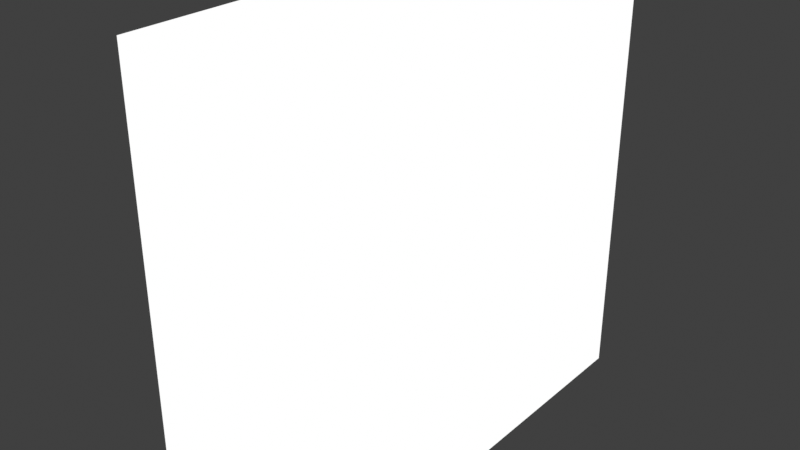 # Source: dungeonwalls.blend  (saved by Blender 4.5.90; exported with 4.5.12 LTS)
import bpy
from mathutils import Matrix  # noqa: F401  (used for matrix-valued properties, if any)

bpy.ops.wm.read_factory_settings(use_empty=True)
scene = bpy.context.scene
scene.name = 'Scene'

# ---- collections
col_collection = bpy.data.collections.new('Collection'); scene.collection.children.link(col_collection)

# ---- images (referenced by path relative to the original .blend; pixels are not part of the script)
import os
ASSET_DIR = os.environ.get("B2B_ASSET_DIR", "")  # directory of the original .blend (textures are referenced by path, not embedded)
HERE = os.path.dirname(os.path.abspath(__file__))  # packed textures are extracted next to this script under _unpacked/

def load_image(name, relpath, width, height, colorspace="sRGB"):
    """Load a texture the original file referenced (path relative to the .blend, or extracted next to this script)."""
    p = next((c for c in (os.path.join(HERE, relpath), os.path.join(ASSET_DIR, relpath)) if relpath and os.path.exists(c)), "")
    if p:
        img = bpy.data.images.load(p, check_existing=True)
        img.name = name
    else:  # same state as the original file: an image datablock whose file is absent (Cycles renders it pink)
        img = bpy.data.images.new(name, width, height)
        img.source = "FILE"
        img.filepath = "//" + (relpath or name)
    img.colorspace_settings.name = colorspace
    return img
img_cube_layer = load_image('Cube Layer', '_unpacked/Cube_Layer.35fd66c6.png', 1024, 1024, 'sRGB')
img_grid_png = load_image('~grid.png', '~grid.png', 1024, 1024, 'sRGB')
img_grid_missing_data_png = load_image('~grid_missing_data.png', '~grid_missing_data.png', 1024, 1024, 'sRGB')

# ---- materials (node trees are filled in below, after node groups)
mat_cube = bpy.data.materials.new('Cube')

# ---- node groups
ng_ypl_check_input_normal = bpy.data.node_groups.new('~yPL Check Input Normal', 'ShaderNodeTree')
_s = ng_ypl_check_input_normal.interface.new_socket(name='Normal', in_out='OUTPUT', socket_type='NodeSocketVector')
_s.min_value = 0.0
_s.max_value = 0.0
_s = ng_ypl_check_input_normal.interface.new_socket(name='Normal', in_out='INPUT', socket_type='NodeSocketVector')
_s.default_value = (999.0, 999.0, 999.0)
_s.min_value = -1e+04
_s.max_value = 1e+04
_N = ng_ypl_check_input_normal.nodes; _L = ng_ypl_check_input_normal.links
n0 = _N.new('NodeFrame'); n0.name = 'revision'; n0.location = (-303, 143)
n0.label = '4'
n0.width = 150
n1 = _N.new('ShaderNodeMath'); n1.name = 'Math.001'; n1.location = (83, -84)
n1.operation = 'GREATER_THAN'
n1.inputs[1].default_value = 250.0
n2 = _N.new('ShaderNodeMix'); n2.name = 'Mix.001'; n2.location = (298, 91)
n2.data_type = 'RGBA'
n3 = _N.new('NodeGroupInput'); n3.name = 'Group Input'; n3.location = (-299, 74)
n4 = _N.new('ShaderNodeSeparateXYZ'); n4.name = 'Separate XYZ.001'; n4.location = (-100, -91)
n5 = _N.new('NodeGroupOutput'); n5.name = 'Group Output'; n5.location = (498, 0)
n6 = _N.new('ShaderNodeNormalMap'); n6.name = 'Normal Map'; n6.location = (-307, -16)
n7 = _N.new('NodeFrame'); n7.name = '__yp_info_Frame'; n7.location = (-919, -6)
n7.label = 'Part of Ucupaint addon (github.com/ucupumar/ucupaint)'
n7.width = 560
n8 = _N.new('NodeFrame'); n8.name = '__yp_info_Frame.001'; n8.location = (-919, -86)
n8.label = 'WARNING: Do NOT edit this group manually!'
n8.width = 450
_L.new(n4.outputs[2], n1.inputs[0])
_L.new(n1.outputs[0], n2.inputs[0])
_L.new(n3.outputs[0], n4.inputs[0])
_L.new(n3.outputs[0], n2.inputs[6])
_L.new(n2.outputs[2], n5.inputs[0])
_L.new(n6.outputs[0], n2.inputs[7])
n5.is_active_output = True
ng_ypl_engine_filter_281 = bpy.data.node_groups.new('~yPL Engine Filter 281', 'ShaderNodeTree')
_s = ng_ypl_engine_filter_281.interface.new_socket(name='Color', in_out='OUTPUT', socket_type='NodeSocketColor')
_s.default_value = (0.0, 0.0, 0.0, 0.0)
_s = ng_ypl_engine_filter_281.interface.new_socket(name='Eevee', in_out='INPUT', socket_type='NodeSocketColor')
_s.default_value = (1.0, 0.0, 0.0, 1.0)
_s = ng_ypl_engine_filter_281.interface.new_socket(name='Cycles', in_out='INPUT', socket_type='NodeSocketColor')
_s.default_value = (0.0, 1.0, 0.0, 1.0)
_N = ng_ypl_engine_filter_281.nodes; _L = ng_ypl_engine_filter_281.links
n0 = _N.new('NodeFrame'); n0.name = '__yp_info_Frame'; n0.location = (-1388, -72)
n0.label = 'Part of Ucupaint addon'
n0.width = 250
n1 = _N.new('NodeFrame'); n1.name = '__yp_info_Frame.004'; n1.location = (-1388, -112)
n1.label = 'Get the addon from github.com/ucupumar/ucupaint'
n1.width = 620
n2 = _N.new('NodeFrame'); n2.name = '__yp_info_Frame.005'; n2.location = (-1388, -152)
n2.label = 'WARNING: Do NOT edit this group manually!'
n2.width = 450
n3 = _N.new('NodeFrame'); n3.name = '__yp_info_Frame.006'; n3.location = (-1388, -192)
n3.label = 'Please use this panel: Node Editor > Properties > Ucupaint'
n3.width = 580
n4 = _N.new('NodeFrame'); n4.name = 'Frame.003'; n4.location = (-1033, 308)
n4.label = 'Check if using Cycles or Eevee'
n4.width = 501
n5 = _N.new('NodeFrame'); n5.name = 'Frame.002'; n5.location = (30, -30)
n5.label = 'The method is by using Particle Info'
n5.width = 441
n6 = _N.new('ShaderNodeMix'); n6.name = 'Mix.002'; n6.location = (249, 251)
n6.label = 'Eevee'
n6.width = 220
n6.data_type = 'RGBA'
n6.blend_type = 'MULTIPLY'
n6.inputs[0].default_value = 1.0
n7 = _N.new('ShaderNodeMix'); n7.name = 'Mix.003'; n7.location = (252, 37)
n7.label = 'Cycles'
n7.width = 220
n7.data_type = 'RGBA'
n7.blend_type = 'MULTIPLY'
n7.inputs[0].default_value = 1.0
n8 = _N.new('ShaderNodeMix'); n8.name = 'Mix.005'; n8.location = (581, 172)
n8.width = 135
n8.data_type = 'RGBA'
n8.blend_type = 'ADD'
n8.inputs[0].default_value = 1.0
n9 = _N.new('ShaderNodeMath'); n9.name = 'Math.001'; n9.location = (-17, 174)
n9.label = 'Cycles'
n9.operation = 'SUBTRACT'
n9.inputs[0].default_value = 1.0
n10 = _N.new('ShaderNodeMath'); n10.name = 'Math'; n10.location = (-259, 184)
n10.label = 'Eevee'
n10.operation = 'GREATER_THAN'
n10.inputs[1].default_value = 0.0
n11 = _N.new('ShaderNodeParticleInfo'); n11.name = 'Particle Info'; n11.location = (-495, 204)
n12 = _N.new('NodeGroupOutput'); n12.name = 'Group Output'; n12.location = (809, 96)
n13 = _N.new('NodeGroupInput'); n13.name = 'Group Input'; n13.location = (-768, -32)
n5.parent = n4
_L.new(n10.outputs[0], n9.inputs[1])
_L.new(n13.outputs[0], n6.inputs[7])
_L.new(n13.outputs[1], n7.inputs[7])
_L.new(n6.outputs[2], n8.inputs[6])
_L.new(n7.outputs[2], n8.inputs[7])
_L.new(n8.outputs[2], n12.inputs[0])
_L.new(n11.outputs[1], n10.inputs[0])
_L.new(n10.outputs[0], n7.inputs[6])
_L.new(n9.outputs[0], n6.inputs[6])
n12.is_active_output = True
ng_ypl_edge_detect = bpy.data.node_groups.new('~yPL Edge Detect', 'ShaderNodeTree')
_s = ng_ypl_edge_detect.interface.new_socket(name='Value', in_out='OUTPUT', socket_type='NodeSocketFloat')
_s.min_value = 0.0
_s.max_value = 0.0
_s = ng_ypl_edge_detect.interface.new_socket(name='Radius', in_out='INPUT', socket_type='NodeSocketFloat')
_s.default_value = 0.05
_s.min_value = 0.0
_s.max_value = 10.0
_N = ng_ypl_edge_detect.nodes; _L = ng_ypl_edge_detect.links
n0 = _N.new('NodeFrame'); n0.name = 'revision'; n0.location = (-641, 78)
n0.label = '2'
n0.width = 150
n1 = _N.new('ShaderNodeVectorMath'); n1.name = 'Vector Math.001'; n1.location = (7, -54)
n1.operation = 'CROSS_PRODUCT'
n2 = _N.new('ShaderNodeVectorMath'); n2.name = 'Vector Math'; n2.location = (190, -61)
n2.operation = 'LENGTH'
n3 = _N.new('NodeGroupOutput'); n3.name = 'Group Output'; n3.location = (735, 48)
n4 = _N.new('ShaderNodeNewGeometry'); n4.name = 'Geometry'; n4.location = (-353, 10)
n5 = _N.new('ShaderNodeAmbientOcclusion'); n5.name = 'Ambient Occlusion'; n5.location = (-354, 247)
n5.inside = True
n5.only_local = True
n6 = _N.new('ShaderNodeMath'); n6.name = 'Math'; n6.location = (51, 219)
n6.operation = 'SUBTRACT'
n6.inputs[0].default_value = 1.0
n7 = _N.new('ShaderNodeMath'); n7.name = 'Math.001'; n7.location = (-148, 328)
n7.operation = 'MULTIPLY'
n8 = _N.new('ShaderNodeGroup'); n8.name = 'Group'; n8.location = (398, 92)
n8.width = 282
n8.node_tree = ng_ypl_engine_filter_281
n9 = _N.new('ShaderNodeAmbientOcclusion'); n9.name = 'Ambient Occlusion.001'; n9.location = (-352, 514)
n9.only_local = True
n10 = _N.new('ShaderNodeBevel'); n10.name = 'Bevel'; n10.location = (-317, -244)
n11 = _N.new('NodeGroupInput'); n11.name = 'Group Input'; n11.location = (-632, 14)
n12 = _N.new('NodeFrame'); n12.name = '__yp_info_Frame'; n12.location = (-1252, -66)
n12.label = 'Part of Ucupaint addon (github.com/ucupumar/ucupaint)'
n12.width = 560
n13 = _N.new('NodeFrame'); n13.name = '__yp_info_Frame.001'; n13.location = (-1252, -146)
n13.label = 'WARNING: Do NOT edit this group manually!'
n13.width = 450
_L.new(n10.outputs[0], n1.inputs[1])
_L.new(n1.outputs[0], n2.inputs[0])
_L.new(n2.outputs[1], n8.inputs[1])
_L.new(n6.outputs[0], n8.inputs[0])
_L.new(n11.outputs[0], n5.inputs[1])
_L.new(n8.outputs[0], n3.inputs[0])
_L.new(n4.outputs[1], n1.inputs[0])
_L.new(n11.outputs[0], n9.inputs[1])
_L.new(n9.outputs[1], n7.inputs[0])
_L.new(n5.outputs[1], n7.inputs[1])
_L.new(n7.outputs[0], n6.inputs[1])
_L.new(n11.outputs[0], n10.inputs[0])
n3.is_active_output = True
ng_yp_layer_edge_detect = bpy.data.node_groups.new('.yP Layer Edge Detect', 'ShaderNodeTree')
_s = ng_yp_layer_edge_detect.interface.new_socket(name='Color', in_out='OUTPUT', socket_type='NodeSocketColor')
_s = ng_yp_layer_edge_detect.interface.new_socket(name='_Layer Viewer', in_out='OUTPUT', socket_type='NodeSocketColor')
_s = ng_yp_layer_edge_detect.interface.new_socket(name='_Layer Alpha Viewer', in_out='OUTPUT', socket_type='NodeSocketColor')
_s = ng_yp_layer_edge_detect.interface.new_socket(name='.intensity_value', in_out='INPUT', socket_type='NodeSocketFloat')
_s.subtype = 'FACTOR'
_s.default_value = 1.0
_s.min_value = 0.0
_s.max_value = 1.0
_s.description = 'Layer opacity'
_s = ng_yp_layer_edge_detect.interface.new_socket(name='.edge_detect_radius', in_out='INPUT', socket_type='NodeSocketFloat')
_s.default_value = 0.05
_s.min_value = 0.0
_s.max_value = 10.0
_s.description = 'Edge detect radius'
_s = ng_yp_layer_edge_detect.interface.new_socket(name='.channels[0].intensity_value', in_out='INPUT', socket_type='NodeSocketFloat')
_s.subtype = 'FACTOR'
_s.default_value = 1.0
_s.min_value = 0.0
_s.max_value = 1.0
_s.description = 'Layer channel opacity'
_s = ng_yp_layer_edge_detect.interface.new_socket(name='Color', in_out='INPUT', socket_type='NodeSocketColor')
_s = ng_yp_layer_edge_detect.interface.new_socket(name='UVMap UV', in_out='INPUT', socket_type='NodeSocketVector')
_N = ng_yp_layer_edge_detect.nodes; _L = ng_yp_layer_edge_detect.links
n0 = _N.new('NodeFrame'); n0.name = '__yp_info_Frame'; n0.location = (0, 230)
n0.label = 'Part of Ucupaint addon (github.com/ucupumar/ucupaint)'
n0.width = 560
n1 = _N.new('NodeFrame'); n1.name = '__yp_info_Frame.001'; n1.location = (0, 150)
n1.label = 'WARNING: Do NOT edit this group manually!'
n1.width = 450
n2 = _N.new('NodeGroupInput'); n2.name = 'Group Input'; n2.location = (0, 0)
n2.label = 'Start'
n2.width = 250
n3 = _N.new('NodeGroupOutput'); n3.name = 'Group Output'; n3.location = (1350, 0)
n3.label = 'End'
n4 = _N.new('ShaderNodeValue'); n4.name = 'One Value'; n4.location = (350, -560)
n4.label = 'One Value'
n4.outputs[0].default_value = 1.0
n5 = _N.new('ShaderNodeGroup'); n5.name = 'Group 18UW'; n5.location = (350, -240)
n5.label = 'Source'
n5.node_tree = ng_ypl_edge_detect
n6 = _N.new('ShaderNodeMath'); n6.name = 'Math AG5I'; n6.location = (700, 0)
n6.label = 'Layer Opacity'
n6.operation = 'MULTIPLY'
n7 = _N.new('ShaderNodeMix'); n7.name = 'Mix EOC4'; n7.location = (1100, 0)
n7.label = 'Blend'
n7.data_type = 'RGBA'
n8 = _N.new('ShaderNodeMath'); n8.name = 'Math OT1G'; n8.location = (900, 0)
n8.label = 'Channel Opacity'
n8.operation = 'MULTIPLY'
n9 = _N.new('NodeFrame'); n9.name = '__blend__0'; n9.location = (0, 0)
n9.label = 'Color Blend'
n9.width = 150
n6.parent = n9
n7.parent = n9
n8.parent = n9
_L.new(n2.outputs[1], n5.inputs[0])
_L.new(n2.outputs[2], n6.inputs[0])
_L.new(n2.outputs[0], n6.inputs[1])
_L.new(n4.outputs[0], n8.inputs[0])
_L.new(n6.outputs[0], n8.inputs[1])
_L.new(n5.outputs[0], n7.inputs[7])
_L.new(n8.outputs[0], n7.inputs[0])
_L.new(n2.outputs[3], n7.inputs[6])
_L.new(n7.outputs[2], n3.inputs[0])
_L.new(n5.outputs[0], n3.inputs[1])
_L.new(n8.outputs[0], n3.inputs[2])
n3.is_active_output = True
ng_yp_layer_cube_layer = bpy.data.node_groups.new('.yP Layer Cube Layer', 'ShaderNodeTree')
_s = ng_yp_layer_cube_layer.interface.new_socket(name='Color', in_out='OUTPUT', socket_type='NodeSocketColor')
_s = ng_yp_layer_cube_layer.interface.new_socket(name='_Layer Viewer', in_out='OUTPUT', socket_type='NodeSocketColor')
_s = ng_yp_layer_cube_layer.interface.new_socket(name='_Layer Alpha Viewer', in_out='OUTPUT', socket_type='NodeSocketColor')
_s = ng_yp_layer_cube_layer.interface.new_socket(name='.intensity_value', in_out='INPUT', socket_type='NodeSocketFloat')
_s.subtype = 'FACTOR'
_s.default_value = 1.0
_s.min_value = 0.0
_s.max_value = 1.0
_s.description = 'Layer opacity'
_s = ng_yp_layer_cube_layer.interface.new_socket(name='.channels[0].intensity_value', in_out='INPUT', socket_type='NodeSocketFloat')
_s.subtype = 'FACTOR'
_s.default_value = 1.0
_s.min_value = 0.0
_s.max_value = 1.0
_s.description = 'Layer channel opacity'
_s = ng_yp_layer_cube_layer.interface.new_socket(name='Color', in_out='INPUT', socket_type='NodeSocketColor')
_s = ng_yp_layer_cube_layer.interface.new_socket(name='UVMap UV', in_out='INPUT', socket_type='NodeSocketVector')
_N = ng_yp_layer_cube_layer.nodes; _L = ng_yp_layer_cube_layer.links
n0 = _N.new('NodeFrame'); n0.name = '__yp_info_Frame'; n0.location = (0, 230)
n0.label = 'Part of Ucupaint addon (github.com/ucupumar/ucupaint)'
n0.width = 560
n1 = _N.new('NodeFrame'); n1.name = '__yp_info_Frame.001'; n1.location = (0, 150)
n1.label = 'WARNING: Do NOT edit this group manually!'
n1.width = 450
n2 = _N.new('NodeGroupInput'); n2.name = 'Group Input'; n2.location = (0, 0)
n2.label = 'Start'
n2.width = 250
n3 = _N.new('NodeGroupOutput'); n3.name = 'Group Output'; n3.location = (1350, 0)
n3.label = 'End'
n4 = _N.new('ShaderNodeTexImage'); n4.name = 'Image Texture PCCJ'; n4.location = (350, -200)
n4.label = 'Source'
n4.image = img_cube_layer
n5 = _N.new('ShaderNodeMapping'); n5.name = 'Mapping 1S39'; n5.location = (350, -520)
n5.label = 'Mapping'
n6 = _N.new('ShaderNodeMath'); n6.name = 'Math D92J'; n6.location = (700, 0)
n6.label = 'Layer Opacity'
n6.operation = 'MULTIPLY'
n7 = _N.new('ShaderNodeMix'); n7.name = 'Mix 2QHU'; n7.location = (1100, 0)
n7.label = 'Blend'
n7.data_type = 'RGBA'
n8 = _N.new('ShaderNodeMath'); n8.name = 'Math F4NT'; n8.location = (900, 0)
n8.label = 'Channel Opacity'
n8.operation = 'MULTIPLY'
n9 = _N.new('NodeFrame'); n9.name = '__blend__0'; n9.location = (0, 0)
n9.label = 'Color Blend'
n9.width = 150
n6.parent = n9
n7.parent = n9
n8.parent = n9
_L.new(n2.outputs[3], n5.inputs[0])
_L.new(n5.outputs[0], n4.inputs[0])
_L.new(n2.outputs[1], n6.inputs[0])
_L.new(n2.outputs[0], n6.inputs[1])
_L.new(n4.outputs[1], n8.inputs[0])
_L.new(n6.outputs[0], n8.inputs[1])
_L.new(n4.outputs[0], n7.inputs[7])
_L.new(n8.outputs[0], n7.inputs[0])
_L.new(n2.outputs[2], n7.inputs[6])
_L.new(n7.outputs[2], n3.inputs[0])
_L.new(n4.outputs[0], n3.inputs[1])
_L.new(n8.outputs[0], n3.inputs[2])
n3.is_active_output = True
ng_ucupaint_cube = bpy.data.node_groups.new('Ucupaint Cube', 'ShaderNodeTree')
_s = ng_ucupaint_cube.interface.new_socket(name='Color', in_out='OUTPUT', socket_type='NodeSocketColor')
_s = ng_ucupaint_cube.interface.new_socket(name='Metallic', in_out='OUTPUT', socket_type='NodeSocketFloat')
_s = ng_ucupaint_cube.interface.new_socket(name='Roughness', in_out='OUTPUT', socket_type='NodeSocketFloat')
_s = ng_ucupaint_cube.interface.new_socket(name='Normal', in_out='OUTPUT', socket_type='NodeSocketVector')
_s = ng_ucupaint_cube.interface.new_socket(name='_Layer Viewer', in_out='OUTPUT', socket_type='NodeSocketColor')
_s = ng_ucupaint_cube.interface.new_socket(name='_Layer Alpha Viewer', in_out='OUTPUT', socket_type='NodeSocketColor')
_s = ng_ucupaint_cube.interface.new_socket(name='Color', in_out='INPUT', socket_type='NodeSocketColor')
_s.default_value = (1.0, 1.0, 1.0, 1.0)
_s = ng_ucupaint_cube.interface.new_socket(name='Metallic', in_out='INPUT', socket_type='NodeSocketFloat')
_s.subtype = 'FACTOR'
_s.min_value = 0.0
_s.max_value = 1.0
_s = ng_ucupaint_cube.interface.new_socket(name='Roughness', in_out='INPUT', socket_type='NodeSocketFloat')
_s.subtype = 'FACTOR'
_s.min_value = 0.0
_s.max_value = 1.0
_s = ng_ucupaint_cube.interface.new_socket(name='Normal', in_out='INPUT', socket_type='NodeSocketVector')
_s.default_value = (999.0, 999.0, 999.0)
_s.hide_value = True
_N = ng_ucupaint_cube.nodes; _L = ng_ucupaint_cube.links
n0 = _N.new('NodeGroupInput'); n0.name = 'Group Input'; n0.location = (-200, 0)
n0.label = 'Start'
n1 = _N.new('NodeGroupOutput'); n1.name = 'Group Output'; n1.location = (1100, 0)
n1.label = 'End'
n2 = _N.new('NodeFrame'); n2.name = '__yp_info_Frame'; n2.location = (0, 230)
n2.label = 'Created using Ucupaint 2.4.4 (github.com/ucupumar/ucupaint)'
n2.width = 620
n3 = _N.new('NodeFrame'); n3.name = '__yp_info_Frame.001'; n3.location = (0, 150)
n3.label = 'WARNING: Do NOT edit this group manually!'
n3.width = 450
n4 = _N.new('ShaderNodeGroup'); n4.name = 'Group HSQP'; n4.location = (0, 0)
n4.label = 'Start Normal Filter'
n4.node_tree = ng_ypl_check_input_normal
n5 = _N.new('ShaderNodeGroup'); n5.name = 'Group V9TH'; n5.location = (200, 0)
n5.label = 'Edge Detect'
n5.width = 300
n5.node_tree = ng_yp_layer_edge_detect
n5.inputs[0].default_value = 1.0
n5.inputs[1].default_value = 0.05
n5.inputs[2].default_value = 1.0
n6 = _N.new('ShaderNodeUVMap'); n6.name = 'UV Map 15DR'; n6.location = (0, -120)
n6.label = 'UVMap'
n6.uv_map = 'UVMap'
n7 = _N.new('ShaderNodeMix'); n7.name = 'Mix MFAE'; n7.location = (900, 0)
n7.label = 'Clamp'
n7.data_type = 'RGBA'
n7.blend_type = 'MULTIPLY'
n7.clamp_result = True
n7.inputs[0].default_value = 0.0
n8 = _N.new('ShaderNodeGroup'); n8.name = 'Group CGNG'; n8.location = (550, 0)
n8.label = 'Cube Layer'
n8.width = 300
n8.node_tree = ng_yp_layer_cube_layer
n8.inputs[0].default_value = 1.0
n8.inputs[1].default_value = 1.0
_L.new(n0.outputs[1], n1.inputs[1])
_L.new(n0.outputs[2], n1.inputs[2])
_L.new(n0.outputs[3], n4.inputs[0])
_L.new(n4.outputs[0], n1.inputs[3])
_L.new(n6.outputs[0], n5.inputs[4])
_L.new(n0.outputs[0], n5.inputs[3])
_L.new(n7.outputs[2], n1.inputs[0])
_L.new(n8.outputs[1], n1.inputs[4])
_L.new(n8.outputs[2], n1.inputs[5])
_L.new(n6.outputs[0], n8.inputs[3])
_L.new(n5.outputs[0], n8.inputs[2])
_L.new(n8.outputs[0], n7.inputs[6])
n1.is_active_output = True
ng_ypl_advanced_emission_viewer_copy = bpy.data.node_groups.new('~yPL Advanced Emission Viewer_Copy', 'ShaderNodeTree')
_s = ng_ypl_advanced_emission_viewer_copy.interface.new_socket(name='Shader', in_out='OUTPUT', socket_type='NodeSocketShader')
_s = ng_ypl_advanced_emission_viewer_copy.interface.new_socket(name='Color', in_out='INPUT', socket_type='NodeSocketColor')
_s.default_value = (0.8, 0.8, 0.8, 1.0)
_s = ng_ypl_advanced_emission_viewer_copy.interface.new_socket(name='Alpha', in_out='INPUT', socket_type='NodeSocketFloat')
_s.subtype = 'FACTOR'
_s.default_value = 1.0
_s.min_value = 0.0
_s.max_value = 1.0
_s = ng_ypl_advanced_emission_viewer_copy.interface.new_socket(name='Gamma', in_out='INPUT', socket_type='NodeSocketFloat')
_s.default_value = 1.0
_s.min_value = 0.001
_s.max_value = 10.0
_s = ng_ypl_advanced_emission_viewer_copy.interface.new_socket(name='Missing Data', in_out='INPUT', socket_type='NodeSocketFloat')
_s.subtype = 'FACTOR'
_s.min_value = 0.0
_s.max_value = 1.0
_N = ng_ypl_advanced_emission_viewer_copy.nodes; _L = ng_ypl_advanced_emission_viewer_copy.links
n0 = _N.new('ShaderNodeEmission'); n0.name = 'Emission'; n0.location = (1111, -9)
n1 = _N.new('NodeGroupOutput'); n1.name = 'Group Output'; n1.location = (1317, -8)
n2 = _N.new('ShaderNodeMix'); n2.name = 'Mix'; n2.location = (618, -112)
n2.data_type = 'RGBA'
n3 = _N.new('ShaderNodeMix'); n3.name = 'Mix.001'; n3.location = (299, -331)
n3.data_type = 'RGBA'
n4 = _N.new('ShaderNodeMapping'); n4.name = 'Mapping'; n4.location = (-646, -274)
n4.inputs[3].default_value = (10.0, 10.0, 10.0)
n5 = _N.new('ShaderNodeTexImage'); n5.name = 'Image Texture'; n5.location = (-246, -210)
n5.width = 140
n5.image = img_grid_png
n5.interpolation = 'Closest'
n6 = _N.new('ShaderNodeTexImage'); n6.name = 'Image Texture.001'; n6.location = (-253, -489)
n6.width = 140
n6.image = img_grid_missing_data_png
n6.interpolation = 'Closest'
n7 = _N.new('ShaderNodeTexCoord'); n7.name = 'Texture Coordinate'; n7.location = (-866, -222)
n8 = _N.new('ShaderNodeGamma'); n8.name = 'Gamma'; n8.location = (893, -29)
n9 = _N.new('ShaderNodeGamma'); n9.name = 'Gamma.001'; n9.location = (35, -300)
n10 = _N.new('ShaderNodeGamma'); n10.name = 'Gamma.002'; n10.location = (50, -462)
n11 = _N.new('ShaderNodeMath'); n11.name = 'Math'; n11.location = (24, -133)
n11.operation = 'DIVIDE'
n11.inputs[0].default_value = 1.0
n12 = _N.new('NodeGroupInput'); n12.name = 'Group Input'; n12.location = (-313, 0)
n13 = _N.new('NodeFrame'); n13.name = 'revision'; n13.location = (-313, 70)
n13.label = '1'
n13.width = 150
n14 = _N.new('NodeFrame'); n14.name = '__yp_info_Frame'; n14.location = (-933, -80)
n14.label = 'Part of Ucupaint addon (github.com/ucupumar/ucupaint)'
n14.width = 560
n15 = _N.new('NodeFrame'); n15.name = '__yp_info_Frame.001'; n15.location = (-933, -160)
n15.label = 'WARNING: Do NOT edit this group manually!'
n15.width = 450
_L.new(n8.outputs[0], n0.inputs[0])
_L.new(n12.outputs[2], n8.inputs[1])
_L.new(n0.outputs[0], n1.inputs[0])
_L.new(n7.outputs[4], n4.inputs[0])
_L.new(n12.outputs[0], n2.inputs[7])
_L.new(n12.outputs[1], n2.inputs[0])
_L.new(n2.outputs[2], n8.inputs[0])
_L.new(n4.outputs[0], n5.inputs[0])
_L.new(n4.outputs[0], n6.inputs[0])
_L.new(n5.outputs[0], n9.inputs[0])
_L.new(n12.outputs[3], n3.inputs[0])
_L.new(n3.outputs[2], n2.inputs[6])
_L.new(n6.outputs[0], n10.inputs[0])
_L.new(n12.outputs[2], n11.inputs[1])
_L.new(n9.outputs[0], n3.inputs[6])
_L.new(n10.outputs[0], n3.inputs[7])
_L.new(n11.outputs[0], n9.inputs[1])
_L.new(n11.outputs[0], n10.inputs[1])
n1.is_active_output = True

# ---- material node trees
mat_cube.use_nodes = True; mat_cube.node_tree.nodes.clear()
_N = mat_cube.node_tree.nodes; _L = mat_cube.node_tree.links
n0 = _N.new('ShaderNodeGroup'); n0.name = 'Group'; n0.location = (0, 0)
n0.node_tree = ng_ucupaint_cube
n0.inputs[0].default_value = (0.8, 0.8, 0.8, 1.0)
n0.inputs[1].default_value = 0.0
n0.inputs[2].default_value = 0.5
n0.inputs[3].default_value = (999.0, 999.0, 999.0)
n1 = _N.new('ShaderNodeBsdfPrincipled'); n1.name = 'Principled BSDF'; n1.location = (200, 0)
n2 = _N.new('ShaderNodeOutputMaterial'); n2.name = 'Material Output'; n2.location = (470, 0)
n3 = _N.new('ShaderNodeGroup'); n3.name = 'Emission Viewer'; n3.location = (470, 30)
n3.label = 'Emission Viewer'
n3.hide = True
n3.node_tree = ng_ypl_advanced_emission_viewer_copy
n3.inputs[2].default_value = 1.0
n3.inputs[3].default_value = 0.0
_L.new(n0.outputs[0], n1.inputs[0])
_L.new(n0.outputs[1], n1.inputs[1])
_L.new(n0.outputs[2], n1.inputs[2])
_L.new(n0.outputs[3], n1.inputs[5])
_L.new(n0.outputs[4], n3.inputs[0])
_L.new(n0.outputs[5], n3.inputs[1])
_L.new(n3.outputs[0], n2.inputs[0])
n2.is_active_output = True

# ---- world
world_world = bpy.data.worlds.new('World'); scene.world = world_world
world_world.use_nodes = True; world_world.node_tree.nodes.clear()
_N = world_world.node_tree.nodes; _L = world_world.node_tree.links
n0 = _N.new('ShaderNodeOutputWorld'); n0.name = 'World Output'; n0.location = (200, 100)
n1 = _N.new('ShaderNodeBackground'); n1.name = 'Background'; n1.location = (-200, 100)
n1.inputs[0].default_value = (0.05088, 0.05088, 0.05088, 1.0)
_L.new(n1.outputs[0], n0.inputs[0])
n0.is_active_output = True
world_world.color = (0.05088, 0.05088, 0.05088)
world_world.sun_shadow_jitter_overblur = 0.0

# ---- meshes
me_cube_001 = bpy.data.meshes.new('Cube.001')
me_cube_001.from_pydata([(-1.0, 0.0, -1.0), (-1.0, 0.0, 1.0), (-1.0, 2.0, -1.0), (-1.0, 2.0, 1.0), (0.0, 0.0, -1.0), (0.0, 0.0, 1.0), (0.0, 2.0, -1.0), (0.0, 2.0, 1.0)], [], [(0, 1, 3, 2), (2, 3, 7, 6), (6, 7, 5, 4), (4, 5, 1, 0), (2, 6, 4, 0), (7, 3, 1, 5)])
_uv = me_cube_001.uv_layers.new(name='UVMap')
_uv.uv.foreach_set('vector', [0.375, 0.0, 0.625, 0.0, 0.625, 0.25, 0.375, 0.25, 0.375, 0.25, 0.625, 0.25, 0.625, 0.5, 0.375, 0.5, 0.375, 0.5, 0.625, 0.5, 0.625, 0.75, 0.375, 0.75, 0.375, 0.75, 0.625, 0.75, 0.625, 1.0, 0.375, 1.0, 0.125, 0.5, 0.375, 0.5, 0.375, 0.75, 0.125, 0.75, 0.625, 0.5, 0.875, 0.5, 0.875, 0.75, 0.625, 0.75])
me_cube_001.materials.append(mat_cube)
me_cube_001.update()

# ---- objects
ob_cube = bpy.data.objects.new('Cube', me_cube_001)

# ---- transforms, parenting, visibility, modifiers, constraints
ob_cube.location = (0.0, 0.0, 1.0)

# ---- collection membership
col_collection.objects.link(ob_cube)

# ---- scene / render settings (as saved in the file)
scene.frame_start = 1; scene.frame_end = 250; scene.frame_set(1)
scene.render.engine = 'BLENDER_EEVEE_NEXT'
scene.view_settings.view_transform = 'Standard'
bpy.context.view_layer.update()

# ---- added for rendering (the .blend has no active camera and no usable light): camera, sun
cam_auto = bpy.data.cameras.new('AutoCamera')
cam_auto.lens = 50.0
cam_auto.sensor_width = 36.0
cam_auto.clip_end = 1000.0
ob_auto_camera = bpy.data.objects.new('AutoCamera', cam_auto)
scene.collection.objects.link(ob_auto_camera)
ob_auto_camera.location = (2.27567, -2.33081, 3.22054)
ob_auto_camera.rotation_euler = (1.09748, -7.21219e-08, 0.694738)
scene.camera = ob_auto_camera
light_auto_sun = bpy.data.lights.new('AutoSun', 'SUN')
light_auto_sun.energy = 3.0
light_auto_sun.angle = 0.0523599
ob_auto_sun = bpy.data.objects.new('AutoSun', light_auto_sun)
scene.collection.objects.link(ob_auto_sun)
ob_auto_sun.rotation_euler = (0.872665, 0.174533, 0.523599)
bpy.context.view_layer.update()
